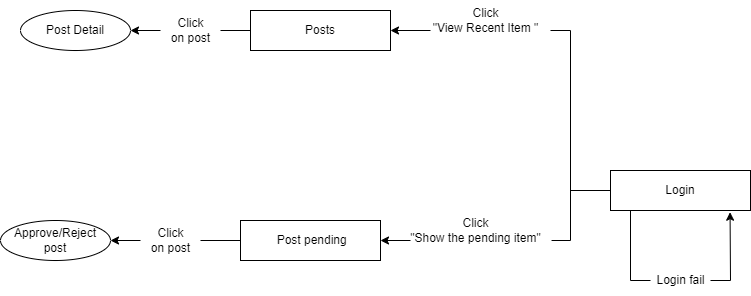

The diagram above was exported from draw.io. Its source (the exported page's mxGraphModel, read from the mxfile embedded in the PNG):
<mxGraphModel dx="1718" dy="431" grid="1" gridSize="10" guides="1" tooltips="1" connect="1" arrows="1" fold="1" page="1" pageScale="1" pageWidth="850" pageHeight="1100" math="0" shadow="0">
  <root>
    <mxCell id="0" />
    <mxCell id="1" parent="0" />
    <mxCell id="C9V1TEwSlQQNI4Y2pp7J-1" value="Login" style="rounded=0;whiteSpace=wrap;html=1;" parent="1" vertex="1">
      <mxGeometry x="380" y="210" width="140" height="40" as="geometry" />
    </mxCell>
    <mxCell id="C9V1TEwSlQQNI4Y2pp7J-2" value="" style="endArrow=none;html=1;rounded=0;" parent="1" edge="1">
      <mxGeometry width="50" height="50" relative="1" as="geometry">
        <mxPoint x="420" y="320" as="sourcePoint" />
        <mxPoint x="400" y="250" as="targetPoint" />
        <Array as="points">
          <mxPoint x="400" y="320" />
        </Array>
      </mxGeometry>
    </mxCell>
    <mxCell id="C9V1TEwSlQQNI4Y2pp7J-3" value="Login fail" style="text;html=1;align=center;verticalAlign=middle;resizable=0;points=[];autosize=1;strokeColor=none;fillColor=none;" parent="1" vertex="1">
      <mxGeometry x="415" y="305" width="70" height="30" as="geometry" />
    </mxCell>
    <mxCell id="C9V1TEwSlQQNI4Y2pp7J-4" value="" style="endArrow=classic;html=1;rounded=0;entryX=0.854;entryY=1.043;entryDx=0;entryDy=0;entryPerimeter=0;" parent="1" target="C9V1TEwSlQQNI4Y2pp7J-1" edge="1">
      <mxGeometry width="50" height="50" relative="1" as="geometry">
        <mxPoint x="480" y="320" as="sourcePoint" />
        <mxPoint x="510" y="250" as="targetPoint" />
        <Array as="points">
          <mxPoint x="500" y="320" />
        </Array>
      </mxGeometry>
    </mxCell>
    <mxCell id="C9V1TEwSlQQNI4Y2pp7J-5" value="" style="endArrow=none;html=1;rounded=0;exitX=1.007;exitY=0.75;exitDx=0;exitDy=0;exitPerimeter=0;" parent="1" source="C9V1TEwSlQQNI4Y2pp7J-15" edge="1">
      <mxGeometry width="50" height="50" relative="1" as="geometry">
        <mxPoint x="310" y="240" as="sourcePoint" />
        <mxPoint x="320" y="70" as="targetPoint" />
        <Array as="points">
          <mxPoint x="340" y="280" />
          <mxPoint x="340" y="70" />
        </Array>
      </mxGeometry>
    </mxCell>
    <mxCell id="C9V1TEwSlQQNI4Y2pp7J-6" value="Click&lt;br&gt;&quot;View Recent Item &quot;" style="text;html=1;align=center;verticalAlign=middle;resizable=0;points=[];autosize=1;strokeColor=none;fillColor=none;" parent="1" vertex="1">
      <mxGeometry x="190" y="40" width="130" height="40" as="geometry" />
    </mxCell>
    <mxCell id="C9V1TEwSlQQNI4Y2pp7J-7" value="Posts" style="rounded=0;whiteSpace=wrap;html=1;" parent="1" vertex="1">
      <mxGeometry x="20" y="50" width="140" height="40" as="geometry" />
    </mxCell>
    <mxCell id="C9V1TEwSlQQNI4Y2pp7J-8" value="" style="endArrow=none;html=1;rounded=0;entryX=0;entryY=0.5;entryDx=0;entryDy=0;" parent="1" target="C9V1TEwSlQQNI4Y2pp7J-1" edge="1">
      <mxGeometry width="50" height="50" relative="1" as="geometry">
        <mxPoint x="340" y="230" as="sourcePoint" />
        <mxPoint x="450" y="260" as="targetPoint" />
      </mxGeometry>
    </mxCell>
    <mxCell id="C9V1TEwSlQQNI4Y2pp7J-9" value="&amp;nbsp;Post pending" style="rounded=0;whiteSpace=wrap;html=1;" parent="1" vertex="1">
      <mxGeometry x="10" y="260" width="140" height="40" as="geometry" />
    </mxCell>
    <mxCell id="C9V1TEwSlQQNI4Y2pp7J-10" value="" style="endArrow=classic;html=1;rounded=0;entryX=1;entryY=0.5;entryDx=0;entryDy=0;" parent="1" target="C9V1TEwSlQQNI4Y2pp7J-7" edge="1">
      <mxGeometry width="50" height="50" relative="1" as="geometry">
        <mxPoint x="200" y="70" as="sourcePoint" />
        <mxPoint x="450" y="200" as="targetPoint" />
      </mxGeometry>
    </mxCell>
    <mxCell id="C9V1TEwSlQQNI4Y2pp7J-11" value="Click&lt;br&gt;on post" style="text;html=1;align=center;verticalAlign=middle;resizable=0;points=[];autosize=1;strokeColor=none;fillColor=none;" parent="1" vertex="1">
      <mxGeometry x="-70" y="50" width="60" height="40" as="geometry" />
    </mxCell>
    <mxCell id="C9V1TEwSlQQNI4Y2pp7J-12" value="" style="endArrow=classic;html=1;rounded=0;" parent="1" source="C9V1TEwSlQQNI4Y2pp7J-11" edge="1">
      <mxGeometry width="50" height="50" relative="1" as="geometry">
        <mxPoint x="-130" y="70" as="sourcePoint" />
        <mxPoint x="-100" y="70" as="targetPoint" />
      </mxGeometry>
    </mxCell>
    <mxCell id="C9V1TEwSlQQNI4Y2pp7J-13" value="" style="endArrow=none;html=1;rounded=0;exitX=0;exitY=0.5;exitDx=0;exitDy=0;" parent="1" source="C9V1TEwSlQQNI4Y2pp7J-7" edge="1">
      <mxGeometry width="50" height="50" relative="1" as="geometry">
        <mxPoint x="400" y="250" as="sourcePoint" />
        <mxPoint x="-10" y="70" as="targetPoint" />
      </mxGeometry>
    </mxCell>
    <mxCell id="C9V1TEwSlQQNI4Y2pp7J-14" value="Post Detail" style="ellipse;whiteSpace=wrap;html=1;" parent="1" vertex="1">
      <mxGeometry x="-210" y="50" width="110" height="40" as="geometry" />
    </mxCell>
    <mxCell id="C9V1TEwSlQQNI4Y2pp7J-15" value="Click&lt;br&gt;&quot;Show the pending item&quot;" style="text;html=1;align=center;verticalAlign=middle;resizable=0;points=[];autosize=1;strokeColor=none;fillColor=none;" parent="1" vertex="1">
      <mxGeometry x="170" y="250" width="150" height="40" as="geometry" />
    </mxCell>
    <mxCell id="C9V1TEwSlQQNI4Y2pp7J-16" value="" style="endArrow=classic;html=1;rounded=0;entryX=1;entryY=0.5;entryDx=0;entryDy=0;" parent="1" edge="1">
      <mxGeometry width="50" height="50" relative="1" as="geometry">
        <mxPoint x="180" y="280" as="sourcePoint" />
        <mxPoint x="150" y="280" as="targetPoint" />
      </mxGeometry>
    </mxCell>
    <mxCell id="C9V1TEwSlQQNI4Y2pp7J-17" value="Click&lt;br&gt;on post" style="text;html=1;align=center;verticalAlign=middle;resizable=0;points=[];autosize=1;strokeColor=none;fillColor=none;" parent="1" vertex="1">
      <mxGeometry x="-90" y="260" width="60" height="40" as="geometry" />
    </mxCell>
    <mxCell id="C9V1TEwSlQQNI4Y2pp7J-18" value="" style="endArrow=classic;html=1;rounded=0;" parent="1" source="C9V1TEwSlQQNI4Y2pp7J-17" edge="1">
      <mxGeometry width="50" height="50" relative="1" as="geometry">
        <mxPoint x="-150" y="280" as="sourcePoint" />
        <mxPoint x="-120" y="280" as="targetPoint" />
      </mxGeometry>
    </mxCell>
    <mxCell id="C9V1TEwSlQQNI4Y2pp7J-19" value="Approve/Reject post" style="ellipse;whiteSpace=wrap;html=1;" parent="1" vertex="1">
      <mxGeometry x="-230" y="260" width="110" height="40" as="geometry" />
    </mxCell>
    <mxCell id="C9V1TEwSlQQNI4Y2pp7J-20" value="" style="endArrow=none;html=1;rounded=0;entryX=0;entryY=0.5;entryDx=0;entryDy=0;" parent="1" source="C9V1TEwSlQQNI4Y2pp7J-17" target="C9V1TEwSlQQNI4Y2pp7J-9" edge="1">
      <mxGeometry width="50" height="50" relative="1" as="geometry">
        <mxPoint x="250" y="360" as="sourcePoint" />
        <mxPoint x="300" y="310" as="targetPoint" />
      </mxGeometry>
    </mxCell>
  </root>
</mxGraphModel>